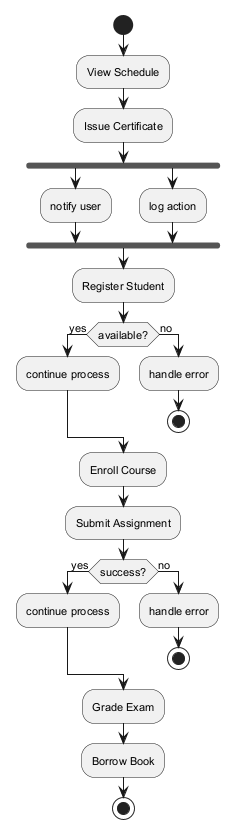

The diagram above was rendered by PlantUML. Its source (embedded in the PNG):
@startuml
skinparam backgroundColor #FFFFFF
skinparam classBackgroundColor #F3E5F5
skinparam classBorderColor #6A1B9A
skinparam defaultFontSize 11
start
:View Schedule;
:Issue Certificate;
fork
:notify user;
fork again
:log action;
end fork
:Register Student;
if (available?) then (yes)
:continue process;
else (no)
:handle error;
stop
endif
:Enroll Course;
:Submit Assignment;
if (success?) then (yes)
:continue process;
else (no)
:handle error;
stop
endif
:Grade Exam;
:Borrow Book;
stop
@enduml